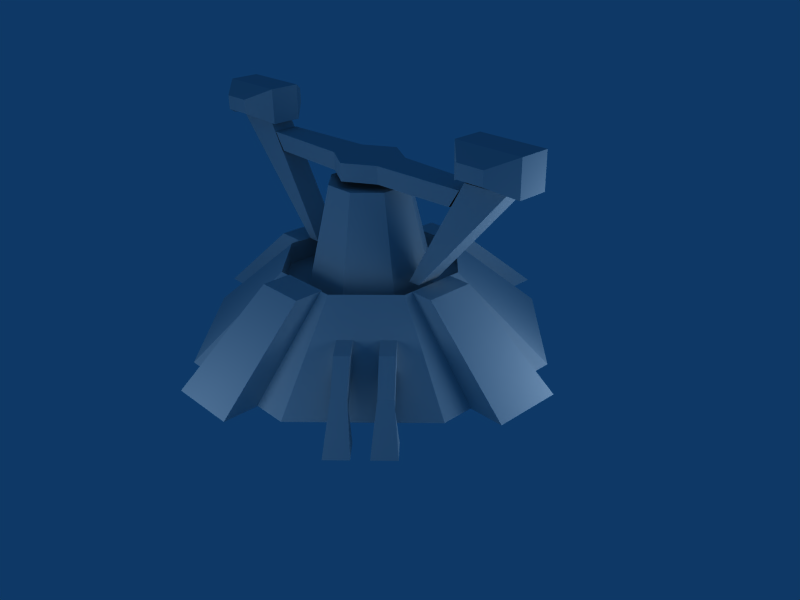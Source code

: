 # Source: armmex.blend  (saved by Blender 2.63.0; exported with 4.5.12 LTS)
import bpy
from mathutils import Matrix  # noqa: F401  (used for matrix-valued properties, if any)

bpy.ops.wm.read_factory_settings(use_empty=True)
scene = bpy.context.scene
scene.name = 'Scene'

# ---- collections
col_collection_1 = bpy.data.collections.new('Collection 1'); scene.collection.children.link(col_collection_1)
col_collection_2 = bpy.data.collections.new('Collection 2'); scene.collection.children.link(col_collection_2)

# ---- materials (node trees are filled in below, after node groups)
mat_material = bpy.data.materials.new('Material')
mat_material.alpha_threshold = 0.0
mat_material.preview_render_type = 'FLAT'
mat_material.roughness = 0.5
mat_material.line_color = (0.0, 0.0, 0.0, 1.0)

# ---- material node trees

# ---- world
world_world = bpy.data.worlds.new('World'); scene.world = world_world
world_world.color = (0.05656, 0.2208, 0.4)
world_world.use_sun_shadow = False
world_world.sun_shadow_jitter_overblur = 0.0
world_world.cycles.sampling_method = 'MANUAL'
world_world.cycles.sample_map_resolution = 256

# ---- cameras
cam_camera = bpy.data.cameras.new('Camera')
cam_camera.passepartout_alpha = 0.2
cam_camera.clip_end = 100.0
cam_camera.lens = 35.0
cam_camera.sensor_width = 32.0
cam_camera.sensor_height = 18.0
cam_camera.ortho_scale = 7.314
cam_camera.show_passepartout = False
cam_camera.show_safe_areas = True
cam_camera.dof.focus_distance = 0.0
cam_camera.dof.aperture_fstop = 128.0

# ---- lights
light_spot_001 = bpy.data.lights.new('Spot.001', 'POINT')
light_spot_001.transmission_factor = 0.0
light_spot_001.cutoff_distance = 30.0
light_spot_001.energy = 100.0
light_spot_001.shadow_buffer_clip_start = 1.001
light_spot_001.shadow_soft_size = 1.0
light_spot_001.shadow_maximum_resolution = 0.006
light_spot_001.use_absolute_resolution = True
light_spot_001.cycles.use_multiple_importance_sampling = False
light_spot = bpy.data.lights.new('Spot', 'POINT')
light_spot.transmission_factor = 0.0
light_spot.cutoff_distance = 30.0
light_spot.energy = 100.0
light_spot.shadow_buffer_clip_start = 1.001
light_spot.shadow_soft_size = 1.0
light_spot.shadow_maximum_resolution = 0.006
light_spot.use_absolute_resolution = True
light_spot.cycles.use_multiple_importance_sampling = False

# ---- meshes
me_none_none_001 = bpy.data.meshes.new('None_None.001')
me_none_none_001.from_pydata([(-18.14, 16.44, -0.165), (-20.3, 18.6, -0.1705), (-20.17, 14.4, -0.165), (-22.33, 16.57, -0.1705), (-18.61, 13.62, 3.997), (-17.91, 12.92, 2.078), (-17.35, 14.87, 3.997), (-16.65, 14.18, 2.078), (-13.9, 11.48, 6.389), (-15.21, 10.17, 6.389), (-12.28, 7.242, 6.389), (-10.97, 8.553, 6.389), (-13.9, 11.48, 4.04), (-15.21, 10.17, 4.04), (-12.28, 7.242, 4.04), (-10.97, 8.553, 4.04), (-7.499, 12.03, 4.04), (-8.81, 10.72, 4.04), (-11.74, 13.64, 4.04), (-10.42, 14.95, 4.04), (-7.499, 12.03, 6.389), (-8.81, 10.72, 6.389), (-11.74, 13.64, 6.389), (-10.42, 14.95, 6.389), (-13.18, 17.65, 2.078), (-13.88, 18.35, 3.997), (-14.44, 16.4, 2.078), (-15.13, 17.09, 3.997), (-18.86, 20.04, -0.1705), (-16.7, 17.88, -0.165), (-16.83, 22.08, -0.1705), (-14.66, 19.91, -0.165), (8.774, -21.18, 0.0809), (4.352, 10.51, 10.06), (10.82, -4.483, 7.235), (4.483, -10.82, 7.235), (4.352, -10.51, 10.06), (-4.483, -10.82, 7.235), (-10.82, -4.483, 7.235), (-10.82, 4.483, 7.235), (-10.51, 4.352, 10.06), (-4.483, 10.82, 7.235), (-18.95, 4.532, 0.0), (-25.55, 4.59, 0.0), (-14.04, 3.169, 10.05), (-10.33, 3.137, 10.05), (-14.1, -2.99, 10.05), (-25.63, -4.21, 0.0), (-19.03, -4.267, 0.0), (-10.39, -3.023, 10.05), (19.08, 4.201, 0.0), (25.6, -4.657, 0.0), (25.68, 4.143, 0.0), (13.56, 2.929, 10.05), (13.5, -3.231, 10.05), (10.54, 2.955, 10.05), (10.49, -3.205, 10.05), (19.0, -4.599, 0.0), (4.483, 10.82, 7.235), (10.82, 4.483, 7.235), (-3.08, -14.02, 10.05), (-3.08, -10.31, 10.05), (-4.4, -18.94, 0.0), (-4.4, -25.54, 0.0), (3.08, -14.02, 10.05), (3.08, -10.31, 10.05), (4.4, -25.54, 0.0), (4.4, -18.94, 0.0), (-4.4, 25.69, 0.0), (-4.4, 19.09, 0.0), (4.4, 25.69, 0.0), (-3.08, 13.58, 10.05), (-3.08, 10.56, 10.05), (3.08, 10.56, 10.05), (3.08, 13.58, 10.05), (4.4, 19.09, 0.0), (10.51, -4.352, 10.06), (21.18, -8.774, 0.0809), (21.18, 8.774, 0.0809), (10.51, 4.352, 10.06), (-8.774, -21.18, 0.0809), (-21.18, -8.774, 0.0809), (-10.51, -4.352, 10.06), (-4.352, -10.51, 10.06), (-4.352, 10.51, 10.06), (-8.774, 21.18, 0.0809), (-21.18, 8.774, 0.0809), (8.774, 21.18, 0.0809), (14.66, -19.91, -0.165), (16.83, -22.08, -0.1705), (16.7, -17.88, -0.165), (18.86, -20.04, -0.1705), (15.13, -17.09, 3.997), (14.44, -16.4, 2.078), (13.88, -18.35, 3.997), (13.18, -17.65, 2.078), (10.42, -14.95, 6.389), (11.74, -13.64, 6.389), (8.81, -10.72, 6.389), (7.499, -12.03, 6.389), (10.42, -14.95, 4.04), (11.74, -13.64, 4.04), (8.81, -10.72, 4.04), (7.499, -12.03, 4.04), (10.97, -8.554, 4.04), (12.28, -7.242, 4.04), (15.21, -10.17, 4.04), (13.9, -11.48, 4.04), (10.97, -8.553, 6.389), (12.28, -7.242, 6.389), (15.21, -10.17, 6.389), (13.9, -11.48, 6.389), (16.65, -14.18, 2.078), (17.35, -14.87, 3.997), (17.91, -12.92, 2.078), (18.61, -13.62, 3.997), (22.33, -16.57, -0.1705), (20.17, -14.4, -0.165), (20.3, -18.6, -0.1705), (18.14, -16.44, -0.165)], [], [(1, 0, 2, 3), (0, 1, 6, 7), (5, 4, 3, 2), (4, 6, 1, 3), (2, 0, 7, 5), (12, 13, 5, 7), (9, 8, 6, 4), (13, 9, 4, 5), (8, 12, 7, 6), (11, 15, 12, 8), (14, 10, 9, 13), (11, 8, 9, 10), (15, 14, 13, 12), (16, 17, 18, 19), (20, 23, 22, 21), (17, 21, 22, 18), (20, 16, 19, 23), (23, 19, 24, 25), (18, 22, 27, 26), (22, 23, 25, 27), (19, 18, 26, 24), (29, 31, 24, 26), (27, 25, 30, 28), (26, 27, 28, 29), (31, 30, 25, 24), (30, 31, 29, 28), (59, 34, 76, 79), (34, 35, 36, 76), (35, 37, 83, 36), (37, 38, 82, 83), (38, 39, 40, 82), (39, 41, 84, 40), (41, 58, 33, 84), (58, 59, 79, 33), (44, 45, 42, 43), (46, 44, 43, 47), (46, 49, 45, 44), (46, 47, 48, 49), (55, 53, 52, 50), (51, 52, 53, 54), (54, 53, 55, 56), (51, 54, 56, 57), (41, 39, 59, 58), (39, 38, 34, 59), (38, 37, 35, 34), (60, 61, 62, 63), (66, 64, 60, 63), (64, 65, 61, 60), (64, 66, 67, 65), (72, 71, 68, 69), (71, 74, 70, 68), (74, 71, 72, 73), (70, 74, 73, 75), (32, 36, 83, 80), (36, 32, 77, 76), (78, 79, 76, 77), (80, 83, 82, 81), (86, 40, 84, 85), (87, 33, 79, 78), (81, 82, 40, 86), (85, 84, 33, 87), (89, 88, 90, 91), (88, 89, 94, 95), (93, 92, 91, 90), (92, 94, 89, 91), (90, 88, 95, 93), (100, 101, 93, 95), (97, 96, 94, 92), (101, 97, 92, 93), (96, 100, 95, 94), (99, 103, 100, 96), (102, 98, 97, 101), (99, 96, 97, 98), (103, 102, 101, 100), (104, 105, 106, 107), (108, 111, 110, 109), (105, 109, 110, 106), (108, 104, 107, 111), (111, 107, 112, 113), (106, 110, 115, 114), (110, 111, 113, 115), (107, 106, 114, 112), (117, 119, 112, 114), (115, 113, 118, 116), (114, 115, 116, 117), (119, 118, 113, 112), (118, 119, 117, 116)])
_uv = me_none_none_001.uv_layers.new(name='UVTex')
_uv.uv.foreach_set('vector', [0.251, 0.999, 0.499, 0.999, 0.499, 0.501, 0.251, 0.501, 0.3339, 0.6914, 0.3898, 0.7356, 0.2387, 0.7376, 0.2507, 0.691, 0.2562, 0.6914, 0.2447, 0.7376, 0.3838, 0.7369, 0.3328, 0.6925, 0.1019, 0.3927, 0.1019, 0.4249, 0.0162, 0.4349, 0.0162, 0.3827, 0.05833, 0.2274, 0.05833, 0.232, 0.06755, 0.232, 0.06755, 0.2274, 0.06755, 0.2228, 0.06296, 0.2228, 0.06296, 0.2274, 0.06755, 0.2274, 0.1897, 0.392, 0.1897, 0.4256, 0.1019, 0.4249, 0.1019, 0.3927, 0.1414, 0.6917, 0.1189, 0.7373, 0.2358, 0.7373, 0.2351, 0.6906, 0.1144, 0.7367, 0.1386, 0.691, 0.2388, 0.6902, 0.2395, 0.7369, 0.02638, 0.7416, 0.02638, 0.6912, 0.1256, 0.6912, 0.1256, 0.7416, 0.02659, 0.691, 0.02659, 0.7388, 0.1254, 0.7388, 0.1254, 0.691, 0.2647, 0.4256, 0.1897, 0.4256, 0.1897, 0.392, 0.2647, 0.392, 0.06755, 0.2366, 0.06296, 0.2366, 0.06296, 0.2412, 0.06755, 0.2412, 0.06755, 0.2366, 0.06296, 0.2366, 0.06296, 0.2412, 0.06755, 0.2412, 0.2647, 0.4256, 0.1897, 0.4256, 0.1897, 0.392, 0.2647, 0.392, 0.02659, 0.691, 0.02659, 0.7388, 0.1254, 0.7388, 0.1254, 0.691, 0.02638, 0.7416, 0.02638, 0.6912, 0.1256, 0.6912, 0.1256, 0.7416, 0.1144, 0.7367, 0.1386, 0.691, 0.2388, 0.6902, 0.2395, 0.7369, 0.1414, 0.6917, 0.1189, 0.7373, 0.2358, 0.7373, 0.2351, 0.6906, 0.1897, 0.392, 0.1897, 0.4256, 0.1019, 0.4249, 0.1019, 0.3927, 0.06755, 0.2228, 0.06296, 0.2228, 0.06296, 0.2274, 0.06755, 0.2274, 0.05833, 0.2274, 0.05833, 0.232, 0.06755, 0.232, 0.06755, 0.2274, 0.1019, 0.3927, 0.1019, 0.4249, 0.0162, 0.4349, 0.0162, 0.3827, 0.2562, 0.6914, 0.2447, 0.7376, 0.3838, 0.7369, 0.3328, 0.6925, 0.3339, 0.6914, 0.3898, 0.7356, 0.2387, 0.7376, 0.2507, 0.691, 0.251, 0.999, 0.499, 0.999, 0.499, 0.501, 0.251, 0.501, 0.1307, 0.3755, 0.2472, 0.3755, 0.2472, 0.259, 0.1307, 0.259, 0.1307, 0.3755, 0.2472, 0.3755, 0.2472, 0.259, 0.1307, 0.259, 0.1307, 0.3755, 0.2472, 0.3755, 0.2472, 0.259, 0.1307, 0.259, 0.1307, 0.3755, 0.2472, 0.3755, 0.2472, 0.259, 0.1307, 0.259, 0.1307, 0.3755, 0.2472, 0.3755, 0.2472, 0.259, 0.1307, 0.259, 0.1307, 0.3755, 0.2472, 0.3755, 0.2472, 0.259, 0.1307, 0.259, 0.1307, 0.3755, 0.2472, 0.3755, 0.2472, 0.259, 0.1307, 0.259, 0.1307, 0.3755, 0.2472, 0.3755, 0.2472, 0.259, 0.1307, 0.259, 0.9402, 0.9704, 0.9764, 0.9436, 0.8144, 0.9178, 0.7539, 0.9708, 0.9643, 0.5342, 0.9653, 0.7025, 0.5383, 0.7414, 0.5367, 0.5009, 0.003064, 0.3773, 0.1251, 0.3773, 0.1251, 0.2547, 0.003064, 0.2547, 0.9397, 0.9708, 0.7532, 0.9715, 0.8137, 0.9184, 0.9737, 0.941, 0.9737, 0.941, 0.9476, 0.9676, 0.7557, 0.968, 0.8175, 0.9165, 0.5386, 0.7416, 0.5371, 0.5014, 0.9647, 0.5345, 0.9657, 0.7027, 0.003064, 0.2547, 0.003064, 0.3773, 0.1251, 0.3773, 0.1251, 0.2547, 0.7565, 0.9674, 0.9481, 0.9672, 0.9764, 0.9436, 0.8182, 0.9159, 0.9409, 0.7469, 0.9941, 0.8001, 0.8124, 0.8001, 0.8656, 0.7469, 0.9941, 0.8001, 0.9941, 0.8754, 0.8124, 0.8754, 0.8124, 0.8001, 0.9941, 0.8754, 0.9409, 0.9286, 0.8656, 0.9286, 0.8124, 0.8754, 0.7817, 0.9728, 0.7434, 0.9394, 0.9232, 0.9133, 0.9914, 0.9728, 0.5949, 0.02124, 0.5604, 0.4507, 0.393, 0.4507, 0.3651, 0.02124, 0.005259, 0.2547, 0.1211, 0.2547, 0.1211, 0.3762, 0.005259, 0.3762, 0.7817, 0.9728, 0.9914, 0.9728, 0.9232, 0.9133, 0.7434, 0.9394, 0.7445, 0.9403, 0.7756, 0.9675, 0.9914, 0.9728, 0.9232, 0.9133, 0.393, 0.4507, 0.5604, 0.4507, 0.5949, 0.02124, 0.3651, 0.02124, 0.002207, 0.3761, 0.002207, 0.2547, 0.1243, 0.2547, 0.1243, 0.3761, 0.9914, 0.9728, 0.7756, 0.9675, 0.7445, 0.9403, 0.9232, 0.9133, 0.8121, 0.7512, 0.715, 0.9703, 0.5239, 0.9703, 0.4268, 0.7512, 0.1386, 0.9703, 0.04153, 0.7512, 0.4269, 0.7512, 0.3298, 0.9703, 0.8121, 0.7512, 0.715, 0.9703, 0.5239, 0.9703, 0.4268, 0.7512, 0.4269, 0.7512, 0.3298, 0.9703, 0.1386, 0.9703, 0.04153, 0.7512, 0.4269, 0.7512, 0.3298, 0.9703, 0.1386, 0.9703, 0.04153, 0.7512, 0.4269, 0.7512, 0.3298, 0.9703, 0.1386, 0.9703, 0.04153, 0.7512, 0.8121, 0.7512, 0.715, 0.9703, 0.5239, 0.9703, 0.4268, 0.7512, 0.8121, 0.7512, 0.715, 0.9703, 0.5239, 0.9703, 0.4268, 0.7512, 0.251, 0.999, 0.499, 0.999, 0.499, 0.501, 0.251, 0.501, 0.3339, 0.6914, 0.3898, 0.7356, 0.2387, 0.7376, 0.2507, 0.691, 0.2562, 0.6914, 0.2447, 0.7376, 0.3838, 0.7369, 0.3328, 0.6925, 0.1019, 0.3927, 0.1019, 0.4249, 0.0162, 0.4349, 0.0162, 0.3827, 0.05833, 0.2274, 0.05833, 0.232, 0.06755, 0.232, 0.06755, 0.2274, 0.06755, 0.2228, 0.06296, 0.2228, 0.06296, 0.2274, 0.06755, 0.2274, 0.1897, 0.392, 0.1897, 0.4256, 0.1019, 0.4249, 0.1019, 0.3927, 0.1414, 0.6917, 0.1189, 0.7373, 0.2358, 0.7373, 0.2351, 0.6906, 0.1144, 0.7367, 0.1386, 0.691, 0.2388, 0.6902, 0.2395, 0.7369, 0.02638, 0.7416, 0.02638, 0.6912, 0.1256, 0.6912, 0.1256, 0.7416, 0.02659, 0.691, 0.02659, 0.7388, 0.1254, 0.7388, 0.1254, 0.691, 0.2647, 0.4256, 0.1897, 0.4256, 0.1897, 0.392, 0.2647, 0.392, 0.06755, 0.2366, 0.06296, 0.2366, 0.06296, 0.2412, 0.06755, 0.2412, 0.06755, 0.2366, 0.06296, 0.2366, 0.06296, 0.2412, 0.06755, 0.2412, 0.2647, 0.4256, 0.1897, 0.4256, 0.1897, 0.392, 0.2647, 0.392, 0.02659, 0.691, 0.02659, 0.7388, 0.1254, 0.7388, 0.1254, 0.691, 0.02638, 0.7416, 0.02638, 0.6912, 0.1256, 0.6912, 0.1256, 0.7416, 0.1144, 0.7367, 0.1386, 0.691, 0.2388, 0.6902, 0.2395, 0.7369, 0.1414, 0.6917, 0.1189, 0.7373, 0.2358, 0.7373, 0.2351, 0.6906, 0.1897, 0.392, 0.1897, 0.4256, 0.1019, 0.4249, 0.1019, 0.3927, 0.06755, 0.2228, 0.06296, 0.2228, 0.06296, 0.2274, 0.06755, 0.2274, 0.05833, 0.2274, 0.05833, 0.232, 0.06755, 0.232, 0.06755, 0.2274, 0.1019, 0.3927, 0.1019, 0.4249, 0.0162, 0.4349, 0.0162, 0.3827, 0.2562, 0.6914, 0.2447, 0.7376, 0.3838, 0.7369, 0.3328, 0.6925, 0.3339, 0.6914, 0.3898, 0.7356, 0.2387, 0.7376, 0.2507, 0.691, 0.251, 0.999, 0.499, 0.999, 0.499, 0.501, 0.251, 0.501])
me_none_none_001.materials.append(mat_material)
me_none_none_001.use_remesh_preserve_volume = False
me_none_none_001.use_remesh_preserve_attributes = False
me_none_none_001.use_mirror_vertex_groups = False
me_none_none_001.update()
me_none_none_002 = bpy.data.meshes.new('None_None.002')
me_none_none_002.from_pydata([(-18.26, 4.24, 25.52), (-21.78, 4.24, 25.52), (-21.78, 4.24, 27.28), (-24.42, 1.747, 24.2), (-15.62, 1.747, 28.6), (-18.26, 4.24, 27.28), (-15.62, 1.747, 24.2), (-24.42, -2.067, 24.2), (-24.42, 1.747, 28.6), (-24.42, -2.067, 28.6), (-15.62, -2.067, 24.2), (-21.78, -4.56, 27.28), (-15.62, -2.067, 28.6), (-18.26, -4.56, 27.28), (-18.26, -4.56, 25.52), (-21.78, -4.56, 25.52), (-16.72, -1.7, 24.13), (-10.03, 1.38, 10.18), (-16.72, 1.38, 24.13), (-8.448, 1.38, 10.15), (-22.48, -1.7, 24.19), (-10.03, -1.7, 10.18), (-8.448, -1.7, 10.15), (-22.48, 1.38, 24.19), (-14.57, 1.611, 20.9), (-16.03, 1.611, 23.1), (-16.03, -1.689, 23.1), (-14.57, -1.689, 20.9), (18.26, 4.24, 27.28), (18.26, 4.24, 25.52), (24.42, 1.747, 24.2), (21.78, 4.24, 25.52), (15.62, 1.747, 28.6), (21.78, 4.24, 27.28), (24.42, 1.747, 28.6), (15.62, 1.747, 24.2), (15.62, -2.067, 24.2), (24.42, -2.067, 28.6), (21.78, -4.56, 25.52), (24.42, -2.067, 24.2), (21.78, -4.56, 27.28), (15.62, -2.067, 28.6), (18.26, -4.56, 27.28), (18.26, -4.56, 25.52), (16.72, -1.7, 24.13), (16.72, 1.38, 24.13), (8.448, 1.38, 10.15), (8.448, -1.7, 10.15), (22.48, 1.38, 24.19), (22.48, -1.7, 24.19), (10.03, -1.7, 10.18), (10.03, 1.38, 10.18), (14.57, 1.611, 20.9), (16.03, 1.611, 23.1), (14.57, -1.689, 20.9), (16.03, -1.689, 23.1), (3.811, -2.14, 23.1), (0.0, 4.46, 23.1), (-3.811, 2.26, 23.1), (-3.811, -2.14, 23.1), (0.0, -4.34, 20.9), (3.811, -2.14, 20.9), (0.0, -4.34, 23.1), (-3.811, -2.14, 20.9), (0.0, 4.46, 20.9), (-3.811, 2.26, 20.9), (3.811, 2.26, 23.1), (3.811, 2.26, 20.9), (-4.716, -1.954, 20.11), (-1.954, -4.716, 20.11), (-7.634, -3.162, 7.0), (-3.162, -7.634, 7.0), (-7.634, 3.162, 7.0), (-4.716, 1.954, 20.11), (-1.954, 4.716, 20.11), (-3.162, 7.634, 7.0), (3.162, 7.634, 7.0), (1.954, 4.716, 20.11), (7.634, 3.162, 7.0), (4.716, 1.954, 20.11), (1.954, -4.716, 20.11), (4.716, -1.954, 20.11), (3.162, -7.634, 7.0), (7.634, -3.162, 7.0)], [], [(0, 1, 2, 5), (8, 2, 1, 3), (8, 4, 5, 2), (6, 0, 5, 4), (9, 8, 3, 7), (4, 8, 9, 12), (4, 12, 10, 6), (11, 9, 7, 15), (11, 13, 12, 9), (12, 13, 14, 10), (13, 11, 15, 14), (18, 16, 22, 19), (17, 23, 18, 19), (16, 20, 21, 22), (20, 23, 17, 21), (58, 65, 24, 25), (25, 26, 59, 58), (63, 59, 26, 27), (28, 33, 31, 29), (33, 34, 30, 31), (32, 34, 33, 28), (32, 28, 29, 35), (34, 37, 39, 30), (34, 32, 41, 37), (41, 32, 35, 36), (37, 40, 38, 39), (42, 40, 37, 41), (42, 41, 36, 43), (40, 42, 43, 38), (44, 45, 46, 47), (48, 51, 46, 45), (49, 44, 47, 50), (48, 49, 50, 51), (53, 52, 67, 66), (66, 56, 55, 53), (54, 55, 56, 61), (57, 62, 56, 66), (62, 57, 58, 59), (62, 60, 61, 56), (60, 62, 59, 63), (57, 64, 65, 58), (64, 57, 66, 67), (71, 82, 80, 69), (70, 71, 69, 68), (72, 70, 68, 73), (75, 72, 73, 74), (76, 75, 74, 77), (78, 76, 77, 79), (83, 78, 79, 81), (82, 83, 81, 80), (77, 80, 81, 79), (69, 80, 77, 74), (68, 69, 74, 73), (1, 15, 7, 3), (0, 14, 15, 1), (0, 6, 10, 14), (65, 63, 27, 24), (52, 54, 61, 67), (30, 39, 38, 31), (29, 43, 36, 35), (38, 43, 29, 31)])
_uv = me_none_none_002.uv_layers.new(name='UVTex')
_uv.uv.foreach_set('vector', [0.252, 0.1309, 0.127, 0.1309, 0.127, 0.2528, 0.252, 0.2528, 0.127, 0.2528, 0.252, 0.2528, 0.252, 0.1309, 0.127, 0.1309, 0.877, 0.1309, 1.002, 0.1309, 1.002, 0.005859, 0.877, 0.005859, 0.252, 0.1309, 0.127, 0.1309, 0.127, 0.2528, 0.252, 0.2528, 0.127, 0.2528, 0.252, 0.2528, 0.252, 0.1309, 0.127, 0.1309, 0.877, 0.1309, 1.002, 0.1309, 1.002, 0.005859, 0.877, 0.005859, 0.127, 0.2528, 0.252, 0.2528, 0.252, 0.1309, 0.127, 0.1309, 0.127, 0.2528, 0.252, 0.2528, 0.252, 0.1309, 0.127, 0.1309, 0.877, 0.1309, 1.002, 0.1309, 1.002, 0.005859, 0.877, 0.005859, 0.127, 0.2528, 0.252, 0.2528, 0.252, 0.1309, 0.127, 0.1309, 0.127, 0.2528, 0.252, 0.2528, 0.252, 0.1309, 0.127, 0.1309, 0.4804, 0.7369, 0.4804, 0.5492, 0.00362, 0.5492, 0.00362, 0.7369, 0.3429, 0.4981, 0.006979, 0.4363, 0.06221, 0.5256, 0.3583, 0.5224, 0.06221, 0.5256, 0.006979, 0.4363, 0.3429, 0.4981, 0.3583, 0.5224, 0.4805, 0.7337, 0.4796, 0.5475, 0.007702, 0.5475, 0.008636, 0.7337, 0.4834, 0.7386, 0.4834, 0.5461, 0.03964, 0.5461, 0.001196, 0.7386, 0.252, 0.3809, 0.3145, 0.3809, 0.3145, 0.1309, 0.252, 0.1309, 0.4834, 0.5461, 0.4834, 0.7386, 0.001196, 0.7386, 0.03964, 0.5461, 0.127, 0.2528, 0.252, 0.2528, 0.252, 0.1309, 0.127, 0.1309, 0.127, 0.2528, 0.252, 0.2528, 0.252, 0.1309, 0.127, 0.1309, 0.877, 0.1309, 1.002, 0.1309, 1.002, 0.005859, 0.877, 0.005859, 0.127, 0.2528, 0.252, 0.2528, 0.252, 0.1309, 0.127, 0.1309, 0.127, 0.2528, 0.252, 0.2528, 0.252, 0.1309, 0.127, 0.1309, 0.877, 0.1309, 1.002, 0.1309, 1.002, 0.005859, 0.877, 0.005859, 0.127, 0.2528, 0.252, 0.2528, 0.252, 0.1309, 0.127, 0.1309, 0.127, 0.2528, 0.252, 0.2528, 0.252, 0.1309, 0.127, 0.1309, 0.877, 0.1309, 1.002, 0.1309, 1.002, 0.005859, 0.877, 0.005859, 0.127, 0.2528, 0.252, 0.2528, 0.252, 0.1309, 0.127, 0.1309, 0.127, 0.2528, 0.252, 0.2528, 0.252, 0.1309, 0.127, 0.1309, 0.4804, 0.7369, 0.4804, 0.5492, 0.00362, 0.5492, 0.00362, 0.7369, 0.00698, 0.4363, 0.3429, 0.4981, 0.3583, 0.5224, 0.06221, 0.5256, 0.00698, 0.4363, 0.06221, 0.5256, 0.3583, 0.5224, 0.3429, 0.4981, 0.4805, 0.7337, 0.4796, 0.5475, 0.007702, 0.5475, 0.008636, 0.7337, 0.001201, 0.7386, 0.03965, 0.5461, 0.4834, 0.5461, 0.4834, 0.7386, 0.252, 0.3809, 0.3145, 0.3809, 0.3145, 0.1309, 0.252, 0.1309, 0.03965, 0.5461, 0.001201, 0.7386, 0.4834, 0.7386, 0.4834, 0.5461, 0.627, 0.1274, 0.7477, 0.1274, 0.7477, 0.00678, 0.627, 0.00678, 0.627, 0.1274, 0.7477, 0.1274, 0.7477, 0.00678, 0.627, 0.00678, 0.877, 0.1309, 1.002, 0.1309, 1.002, 0.005859, 0.877, 0.005859, 0.877, 0.1309, 1.002, 0.1309, 1.002, 0.005859, 0.877, 0.005859, 0.877, 0.1309, 1.002, 0.1309, 1.002, 0.005859, 0.877, 0.005859, 0.877, 0.1309, 1.002, 0.1309, 1.002, 0.005859, 0.877, 0.005859, 0.8209, 0.1403, 0.9939, 0.1403, 0.9608, 0.499, 0.8539, 0.499, 0.6339, 0.1403, 0.807, 0.1403, 0.7739, 0.499, 0.667, 0.499, 0.6339, 0.1403, 0.807, 0.1403, 0.7739, 0.499, 0.667, 0.499, 0.6339, 0.1403, 0.807, 0.1403, 0.7739, 0.499, 0.667, 0.499, 0.8209, 0.1403, 0.9939, 0.1403, 0.9608, 0.499, 0.8539, 0.499, 0.6339, 0.1403, 0.807, 0.1403, 0.7739, 0.499, 0.667, 0.499, 0.6339, 0.1403, 0.807, 0.1403, 0.7739, 0.499, 0.667, 0.499, 0.6339, 0.1403, 0.807, 0.1403, 0.7739, 0.499, 0.667, 0.499, 0.9372, 0.9222, 0.9372, 0.7399, 0.9906, 0.7933, 0.9906, 0.8688, 0.8617, 0.7399, 0.9372, 0.7399, 0.9372, 0.9222, 0.8617, 0.9222, 0.8084, 0.7933, 0.8617, 0.7399, 0.8617, 0.9222, 0.8084, 0.8688, 0.972, 0.9963, 0.972, 0.979, 0.9547, 0.979, 0.9547, 0.9963, 0.972, 0.9963, 0.9547, 0.9963, 0.9547, 0.979, 0.972, 0.979, 0.9547, 0.979, 0.972, 0.979, 0.972, 0.9963, 0.9547, 0.9963, 0.972, 0.9963, 0.9547, 0.9963, 0.9547, 0.979, 0.972, 0.979, 0.972, 0.9963, 0.9547, 0.9963, 0.9547, 0.979, 0.972, 0.979, 0.972, 0.9963, 0.972, 0.979, 0.9547, 0.979, 0.9547, 0.9963, 0.972, 0.9963, 0.972, 0.979, 0.9547, 0.979, 0.9547, 0.9963, 0.972, 0.9963, 0.9547, 0.9963, 0.9547, 0.979, 0.972, 0.979])
me_none_none_002.materials.append(mat_material)
me_none_none_002.use_remesh_preserve_volume = False
me_none_none_002.use_remesh_preserve_attributes = False
me_none_none_002.use_mirror_vertex_groups = False
me_none_none_002.update()

# ---- objects
ob_lamp_001 = bpy.data.objects.new('Lamp.001', light_spot_001)
ob_lamp = bpy.data.objects.new('Lamp', light_spot)
ob_camera = bpy.data.objects.new('Camera', cam_camera)
ob_none_none_001 = bpy.data.objects.new('None_None.001', me_none_none_001)
ob_none_none = bpy.data.objects.new('None_None', me_none_none_002)

# ---- transforms, parenting, visibility, modifiers, constraints
ob_lamp_001.location = (-0.002077, -4.812, 1.305)
ob_lamp_001.rotation_euler = (0.6503, 0.05522, 1.866)
ob_lamp_001.lock_rotations_4d = False
ob_lamp_001.empty_display_type = 'ARROWS'
ob_lamp_001.color = (0.0, 0.0, 0.0, 0.0)
ob_lamp_001.lineart.crease_threshold = 0.0
ob_lamp.location = (4.076, 1.005, 1.305)
ob_lamp.rotation_euler = (0.6503, 0.05522, 1.866)
ob_lamp.lock_rotations_4d = False
ob_lamp.empty_display_type = 'ARROWS'
ob_lamp.color = (0.0, 0.0, 0.0, 0.0)
ob_lamp.lineart.crease_threshold = 0.0
ob_camera.location = (7.481, -6.508, 5.344)
ob_camera.rotation_euler = (1.109, 0.01082, 0.8149)
ob_camera.lock_rotations_4d = False
ob_camera.empty_display_type = 'ARROWS'
ob_camera.color = (0.0, 0.0, 0.0, 0.0)
ob_camera.display_type = 'WIRE'
ob_camera.lineart.crease_threshold = 0.0
ob_none_none_001.location = (0.0, 0.0, 0.0)
ob_none_none_001.scale = (0.1, 0.1, 0.1)
ob_none_none_001.lock_rotations_4d = False
ob_none_none_001.empty_display_type = 'ARROWS'
ob_none_none_001.lineart.crease_threshold = 0.0
ob_none_none.parent = ob_none_none_001
ob_none_none.matrix_parent_inverse = Matrix(((10.0, 0.0, 0.0, 0.0), (0.0, 10.0, 0.0, 0.0), (0.0, 0.0, 10.0, 0.0), (0.0, 0.0, 0.0, 1.0)))
ob_none_none.location = (0.0, 0.0, 0.0)
ob_none_none.scale = (0.1, 0.1, 0.1)
ob_none_none.lock_rotations_4d = False
ob_none_none.empty_display_type = 'ARROWS'
ob_none_none.lineart.crease_threshold = 0.0

# ---- collection membership
col_collection_1.objects.link(ob_lamp_001)
col_collection_1.objects.link(ob_lamp)
col_collection_1.objects.link(ob_camera)
col_collection_2.objects.link(ob_none_none_001)
col_collection_2.objects.link(ob_none_none)

# ---- scene / render settings (as saved in the file)
scene.camera = ob_camera
scene.frame_start = 1; scene.frame_end = 250; scene.frame_set(1)
scene.render.engine = 'BLENDER_EEVEE_NEXT'
scene.render.image_settings.file_format = 'JPEG'
scene.render.image_settings.color_mode = 'RGB'
scene.render.image_settings.compression = 90
scene.render.resolution_x = 800
scene.render.resolution_y = 600
scene.render.pixel_aspect_x = 100.0
scene.render.pixel_aspect_y = 100.0
scene.render.fps = 25
scene.render.dither_intensity = 0.0
scene.render.use_compositing = False
scene.render.use_sequencer = False
scene.render.bake_margin = 2
scene.render.bake_bias = 0.0
scene.render.use_stamp_time = False
scene.render.use_stamp_date = False
scene.render.use_stamp_frame = False
scene.render.use_stamp_camera = False
scene.render.use_stamp_scene = False
scene.render.use_stamp_filename = False
scene.render.use_stamp_render_time = False
scene.render.stamp_font_size = 0
scene.cycles.use_denoising = False
scene.cycles.samples = 10
scene.cycles.sampling_pattern = 'TABULATED_SOBOL'
scene.cycles.light_sampling_threshold = 0.0
scene.cycles.use_adaptive_sampling = False
scene.cycles.use_light_tree = False
scene.cycles.blur_glossy = 0.0
scene.cycles.volume_bounces = 1
scene.cycles.pixel_filter_type = 'GAUSSIAN'
scene.cycles.sample_clamp_indirect = 0.0
scene.view_settings.view_transform = 'Raw'
bpy.context.view_layer.update()
